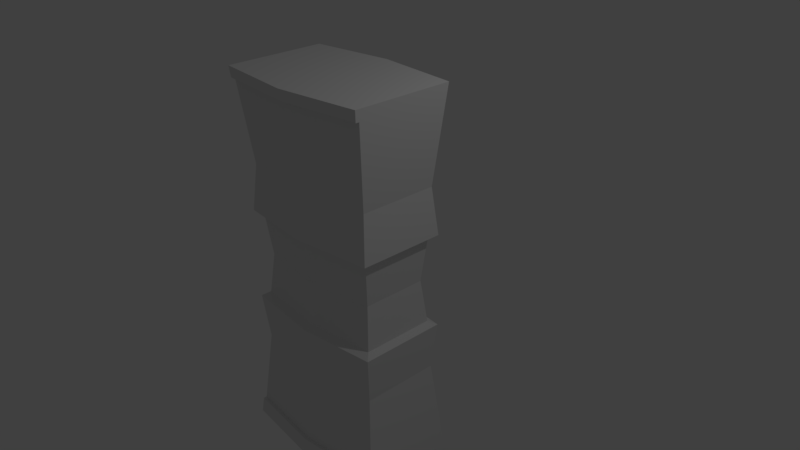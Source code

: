 # Source: column1.blend  (saved by Blender 2.77.0; exported with 4.5.12 LTS)
import bpy
from mathutils import Matrix  # noqa: F401  (used for matrix-valued properties, if any)

bpy.ops.wm.read_factory_settings(use_empty=True)
scene = bpy.context.scene
scene.name = 'Scene'

# ---- collections
col_collection_1 = bpy.data.collections.new('Collection 1'); scene.collection.children.link(col_collection_1)

# ---- materials (node trees are filled in below, after node groups)
mat_material = bpy.data.materials.new('Material')
mat_material.alpha_threshold = 0.0
mat_material.roughness = 0.5
mat_material.line_color = (0.0, 0.0, 0.0, 1.0)

# ---- material node trees

# ---- world
world_world = bpy.data.worlds.new('World'); scene.world = world_world
world_world.color = (0.05088, 0.05088, 0.05088)
world_world.use_sun_shadow = False
world_world.sun_shadow_jitter_overblur = 0.0
world_world.cycles.sampling_method = 'MANUAL'

# ---- cameras
cam_camera = bpy.data.cameras.new('Camera')
cam_camera.clip_end = 100.0
cam_camera.lens = 35.0
cam_camera.sensor_width = 32.0
cam_camera.sensor_height = 18.0
cam_camera.ortho_scale = 7.314
cam_camera.dof.focus_distance = 0.0

# ---- lights
light_lamp = bpy.data.lights.new('Lamp', 'POINT')
light_lamp.transmission_factor = 0.0
light_lamp.cutoff_distance = 30.0
light_lamp.energy = 100.0
light_lamp.shadow_buffer_clip_start = 1.001
light_lamp.shadow_soft_size = 0.1
light_lamp.shadow_maximum_resolution = 0.006
light_lamp.use_absolute_resolution = True

# ---- meshes
me_cube = bpy.data.meshes.new('Cube')
me_cube.from_pydata([(1.128, 0.1712, -1.0), (1.128, -1.128, -1.0), (-1.128, -1.128, -1.0), (-1.128, 0.1712, -1.0), (1.128, 0.1712, 1.0), (1.128, -1.128, 1.0), (-1.128, -1.128, 1.0), (-1.128, 0.1712, 1.0), (-5.277e-07, -1.25, 1.0), (3.97e-07, 0.2932, 1.0), (7.16e-10, -1.25, -1.0), (2.649e-07, 0.2932, -1.0), (1.0, 0.04286, 0.5), (1.0, -1.0, 0.5), (-1.0, -1.0, 0.5), (-1.0, 0.04286, 0.5), (1.0, 0.04286, -0.5), (1.0, -1.0, -0.5), (-1.0, -1.0, -0.5), (-1.0, 0.04286, -0.5), (1.058, 0.1004, 0.25), (1.058, -1.058, 0.25), (-1.058, -1.058, 0.25), (-1.058, 0.1004, 0.25), (1.058, 0.1004, -0.25), (1.058, -1.058, -0.25), (-1.058, -1.058, -0.25), (-1.058, 0.1004, -0.25), (0.9677, 0.0106, -0.2288), (0.908, -0.04911, 0.0), (0.9677, -0.9677, -0.2288), (0.908, -0.908, 0.0), (-0.9677, -0.9677, -0.2288), (-0.908, -0.908, 0.0), (-0.9677, 0.0106, -0.2288), (-0.908, -0.04911, 0.0), (0.9677, 0.0106, 0.2288), (0.9677, -0.9677, 0.2288), (-0.9677, -0.9677, 0.2288), (-0.9677, 0.0106, 0.2288), (2.649e-07, 0.151, 0.5), (-3.956e-07, -1.108, 0.5), (-1.974e-07, -1.108, -0.5), (2.649e-07, 0.151, -0.5), (-3.956e-07, -1.172, 0.25), (2.649e-07, 0.2147, 0.25), (2.649e-07, 0.2147, -0.25), (-2.635e-07, -1.172, -0.25), (1.989e-07, 0.04906, 0.0), (-2.635e-07, -1.006, 0.0), (-3.295e-07, -1.072, 0.2288), (2.649e-07, 0.1152, 0.2288), (2.649e-07, 0.1152, -0.2288), (-1.974e-07, -1.072, -0.2288), (1.064, 0.107, 0.75), (1.064, -1.064, 0.75), (-1.064, -1.064, 0.75), (-1.064, 0.107, 0.75), (3.31e-07, 0.2221, 0.75), (-4.616e-07, -1.179, 0.75), (1.106, 0.1491, -0.9138), (1.106, -1.106, -0.9138), (-1.106, -1.106, -0.9138), (-1.106, 0.1491, -0.9138), (-3.343e-08, -1.226, -0.9138), (2.649e-07, 0.2687, -0.9138), (1.113, 0.1562, 0.9415), (1.113, -1.113, 0.9415), (-1.113, -1.113, 0.9415), (-1.113, 0.1562, 0.9415), (3.815e-07, 0.2765, 0.9415), (-5.122e-07, -1.234, 0.9415), (7.16e-10, -1.297, -1.0), (-1.128, -1.175, -1.0), (1.113, -1.16, 0.9415), (1.128, -1.175, 1.0), (-1.113, -1.16, 0.9415), (-1.128, -1.175, 1.0), (-5.277e-07, -1.297, 1.0), (1.128, -1.175, -1.0), (-3.343e-08, -1.272, -0.9138), (1.106, -1.153, -0.9138), (-1.106, -1.153, -0.9138), (-5.122e-07, -1.28, 0.9415)], [], [(11, 10, 2, 3), (9, 7, 6, 8), (66, 4, 5, 67), (1, 61, 81, 79), (68, 6, 7, 69), (65, 11, 3, 63), (46, 27, 34, 52), (47, 25, 30, 53), (44, 22, 38, 50), (45, 20, 36, 51), (58, 40, 15, 57), (22, 14, 15, 23), (44, 41, 14, 22), (20, 12, 13, 21), (60, 16, 17, 61), (64, 42, 18, 62), (62, 18, 19, 63), (46, 43, 19, 27), (25, 24, 28, 30), (20, 21, 37, 36), (27, 26, 32, 34), (40, 45, 23, 15), (22, 23, 39, 38), (16, 24, 25, 17), (42, 47, 26, 18), (18, 26, 27, 19), (51, 48, 35, 39), (32, 33, 35, 34), (53, 49, 33, 32), (28, 29, 31, 30), (29, 36, 37, 31), (49, 50, 38, 33), (33, 38, 39, 35), (48, 52, 34, 35), (29, 28, 52, 48), (31, 37, 50, 49), (30, 31, 49, 53), (36, 29, 48, 51), (17, 25, 47, 42), (12, 20, 45, 40), (24, 16, 43, 46), (61, 17, 42, 64), (21, 13, 41, 44), (54, 12, 40, 58), (23, 45, 51, 39), (21, 44, 50, 37), (26, 47, 53, 32), (24, 46, 52, 28), (60, 0, 11, 65), (61, 64, 80, 81), (4, 9, 8, 5), (0, 1, 10, 11), (13, 55, 59, 41), (66, 54, 58, 70), (70, 58, 57, 69), (14, 56, 57, 15), (41, 59, 56, 14), (12, 54, 55, 13), (16, 60, 65, 43), (67, 5, 75, 74), (2, 62, 63, 3), (10, 1, 79, 72), (0, 60, 61, 1), (43, 65, 63, 19), (9, 70, 69, 7), (4, 66, 70, 9), (55, 67, 71, 59), (56, 68, 69, 57), (59, 71, 68, 56), (54, 66, 67, 55), (83, 78, 77, 76), (74, 75, 78, 83), (79, 81, 80, 72), (72, 80, 82, 73), (5, 8, 78, 75), (68, 71, 83, 76), (62, 2, 73, 82), (64, 62, 82, 80), (6, 68, 76, 77), (2, 10, 72, 73), (8, 6, 77, 78), (71, 67, 74, 83)])
_uv = me_cube.uv_layers.new(name='UVMap')
_uv.uv.foreach_set('vector', [0.2638, 0.1964, 0.5061, 0.1964, 0.487, 0.3877, 0.2829, 0.3877, 0.2544, 0.1964, 0.2352, 0.3877, 0.03116, 0.3877, 0.01201, 0.1964, 0.8139, 0.4004, 0.8232, 0.3979, 0.8232, 0.6182, 0.8139, 0.6157, 0.1222, 0.7746, 0.1087, 0.7783, 0.1087, 0.7704, 0.1222, 0.7667, 0.7144, 0.8541, 0.7052, 0.8566, 0.7052, 0.6363, 0.7144, 0.6388, 0.5629, 0.5892, 0.5763, 0.5892, 0.5769, 0.7805, 0.5635, 0.7768, 0.2224, 0.5772, 0.2045, 0.7565, 0.1904, 0.7413, 0.2068, 0.5772, 0.004711, 0.5772, 0.02266, 0.3979, 0.03676, 0.4131, 0.02034, 0.5772, 0.4496, 0.5772, 0.4316, 0.7565, 0.4175, 0.7413, 0.434, 0.5772, 0.2319, 0.5772, 0.2498, 0.3979, 0.2639, 0.4131, 0.2475, 0.5772, 0.5624, 0.1964, 0.602, 0.1964, 0.6026, 0.366, 0.563, 0.3768, 0.8232, 0.8446, 0.7841, 0.8349, 0.7841, 0.658, 0.8232, 0.6483, 0.6952, 0.5867, 0.6563, 0.5867, 0.6568, 0.4171, 0.6957, 0.4073, 0.7052, 0.4099, 0.7442, 0.4196, 0.7442, 0.5965, 0.7052, 0.6062, 0.1087, 0.9912, 0.04416, 0.9732, 0.04416, 0.7963, 0.1087, 0.7783, 0.7548, 0.1927, 0.6905, 0.1927, 0.691, 0.02309, 0.7554, 0.005087, 0.8689, 0.2217, 0.8043, 0.2037, 0.8043, 0.02684, 0.8689, 0.008836, 0.459, 0.5892, 0.4986, 0.5892, 0.4991, 0.7588, 0.4596, 0.7685, 0.02266, 0.3979, 0.2045, 0.3979, 0.1904, 0.4131, 0.03676, 0.4131, 0.2498, 0.3979, 0.4316, 0.3979, 0.4175, 0.4131, 0.2639, 0.4131, 0.2045, 0.7565, 0.02266, 0.7565, 0.03676, 0.7413, 0.1904, 0.7413, 0.602, 0.1964, 0.6409, 0.1964, 0.6415, 0.3757, 0.6026, 0.366, 0.4316, 0.7565, 0.2498, 0.7565, 0.2639, 0.7413, 0.4175, 0.7413, 0.04416, 0.9732, 0.004711, 0.9829, 0.004711, 0.7866, 0.04416, 0.7963, 0.6905, 0.1927, 0.6509, 0.1927, 0.6515, 0.01334, 0.691, 0.02309, 0.8043, 0.2037, 0.7649, 0.2134, 0.7649, 0.01708, 0.8043, 0.02684, 0.8917, 0.1692, 0.928, 0.1692, 0.9285, 0.3231, 0.8923, 0.3333, 0.2034, 0.9326, 0.1677, 0.9225, 0.1677, 0.7768, 0.2034, 0.7667, 0.8331, 0.562, 0.8687, 0.562, 0.8682, 0.7159, 0.8326, 0.7261, 0.2847, 0.9326, 0.249, 0.9225, 0.249, 0.7768, 0.2847, 0.7667, 0.249, 0.9225, 0.2128, 0.9326, 0.2128, 0.7667, 0.249, 0.7768, 0.8687, 0.562, 0.9049, 0.562, 0.9044, 0.7261, 0.8682, 0.7159, 0.1677, 0.9225, 0.1316, 0.9326, 0.1316, 0.7667, 0.1677, 0.7768, 0.928, 0.1692, 0.9636, 0.1692, 0.9641, 0.3333, 0.9285, 0.3231, 0.9285, 0.01521, 0.9641, 0.005087, 0.9636, 0.1692, 0.928, 0.1692, 0.8682, 0.408, 0.9044, 0.3979, 0.9049, 0.562, 0.8687, 0.562, 0.8326, 0.3979, 0.8682, 0.408, 0.8687, 0.562, 0.8331, 0.562, 0.8923, 0.005087, 0.9285, 0.01521, 0.928, 0.1692, 0.8917, 0.1692, 0.691, 0.3622, 0.6515, 0.372, 0.6509, 0.1927, 0.6905, 0.1927, 0.6026, 0.02684, 0.6415, 0.01708, 0.6409, 0.1964, 0.602, 0.1964, 0.4596, 0.4099, 0.4991, 0.4196, 0.4986, 0.5892, 0.459, 0.5892, 0.7554, 0.3802, 0.691, 0.3622, 0.6905, 0.1927, 0.7548, 0.1927, 0.6957, 0.766, 0.6568, 0.7562, 0.6563, 0.5867, 0.6952, 0.5867, 0.563, 0.01597, 0.6026, 0.02684, 0.602, 0.1964, 0.5624, 0.1964, 0.2498, 0.7565, 0.2319, 0.5772, 0.2475, 0.5772, 0.2639, 0.7413, 0.4316, 0.3979, 0.4496, 0.5772, 0.434, 0.5772, 0.4175, 0.4131, 0.02266, 0.7565, 0.004711, 0.5772, 0.02034, 0.5772, 0.03676, 0.7413, 0.2045, 0.3979, 0.2224, 0.5772, 0.2068, 0.5772, 0.1904, 0.4131, 0.5635, 0.4016, 0.5769, 0.3979, 0.5763, 0.5892, 0.5629, 0.5892, 0.976, 0.3979, 0.9572, 0.5855, 0.9499, 0.5855, 0.9687, 0.3979, 0.2352, 0.005087, 0.2544, 0.1964, 0.01201, 0.1964, 0.03116, 0.005087, 0.2829, 0.005087, 0.487, 0.005087, 0.5061, 0.1964, 0.2638, 0.1964, 0.6568, 0.7562, 0.6172, 0.7671, 0.6167, 0.5867, 0.6563, 0.5867, 0.5327, 0.007633, 0.563, 0.01597, 0.5624, 0.1964, 0.5321, 0.1964, 0.5321, 0.1964, 0.5624, 0.1964, 0.563, 0.3768, 0.5327, 0.3852, 0.7841, 0.8349, 0.7446, 0.8457, 0.7446, 0.6472, 0.7841, 0.658, 0.6563, 0.5867, 0.6167, 0.5867, 0.6172, 0.4062, 0.6568, 0.4171, 0.7442, 0.4196, 0.7837, 0.4088, 0.7837, 0.6073, 0.7442, 0.5965, 0.4991, 0.4196, 0.5635, 0.4016, 0.5629, 0.5892, 0.4986, 0.5892, 0.8139, 0.6157, 0.8232, 0.6182, 0.8232, 0.6261, 0.8139, 0.6236, 0.8823, 0.2254, 0.8689, 0.2217, 0.8689, 0.008836, 0.8823, 0.005087, 0.5061, 0.1964, 0.487, 0.005087, 0.4943, 0.005087, 0.5134, 0.1964, 0.1222, 0.9949, 0.1087, 0.9912, 0.1087, 0.7783, 0.1222, 0.7746, 0.4986, 0.5892, 0.5629, 0.5892, 0.5635, 0.7768, 0.4991, 0.7588, 0.5228, 0.1964, 0.5321, 0.1964, 0.5327, 0.3852, 0.5234, 0.3877, 0.5234, 0.005087, 0.5327, 0.007633, 0.5321, 0.1964, 0.5228, 0.1964, 0.6172, 0.7671, 0.5869, 0.7754, 0.5863, 0.5867, 0.6167, 0.5867, 0.7446, 0.8457, 0.7144, 0.8541, 0.7144, 0.6388, 0.7446, 0.6472, 0.6167, 0.5867, 0.5863, 0.5867, 0.5869, 0.3979, 0.6172, 0.4062, 0.7837, 0.4088, 0.8139, 0.4004, 0.8139, 0.6157, 0.7837, 0.6073, 0.9947, 0.5892, 0.9854, 0.5892, 0.986, 0.3979, 0.9953, 0.4004, 0.9953, 0.778, 0.986, 0.7805, 0.9854, 0.5892, 0.9947, 0.5892, 0.9875, 0.3877, 0.9741, 0.384, 0.9735, 0.1964, 0.9869, 0.1964, 0.9869, 0.1964, 0.9735, 0.1964, 0.9741, 0.008836, 0.9875, 0.005087, 0.03116, 0.005087, 0.01201, 0.1964, 0.004711, 0.1964, 0.02386, 0.005087, 0.9405, 0.3979, 0.9216, 0.5867, 0.9143, 0.5867, 0.9332, 0.3979, 0.8689, 0.2217, 0.8823, 0.2254, 0.8823, 0.2333, 0.8689, 0.2296, 0.9572, 0.5855, 0.976, 0.773, 0.9687, 0.773, 0.9499, 0.5855, 0.7052, 0.8566, 0.7144, 0.8541, 0.7144, 0.862, 0.7052, 0.8645, 0.487, 0.3877, 0.5061, 0.1964, 0.5134, 0.1964, 0.4943, 0.3877, 0.01201, 0.1964, 0.03116, 0.3877, 0.02386, 0.3877, 0.004711, 0.1964, 0.9216, 0.5867, 0.9405, 0.7754, 0.9332, 0.7754, 0.9143, 0.5867])
me_cube.materials.append(mat_material)
me_cube.use_remesh_preserve_volume = False
me_cube.use_remesh_preserve_attributes = False
me_cube.use_mirror_vertex_groups = False
me_cube.update()

# ---- objects
ob_cube = bpy.data.objects.new('Cube', me_cube)
ob_lamp = bpy.data.objects.new('Lamp', light_lamp)
ob_camera = bpy.data.objects.new('Camera', cam_camera)

# ---- transforms, parenting, visibility, modifiers, constraints
ob_cube.location = (0.0, 0.0, 0.0)
ob_cube.scale = (1.0, 1.0, 2.5)
ob_cube.lock_rotations_4d = False
ob_cube.empty_display_type = 'ARROWS'
ob_cube.lineart.crease_threshold = 0.0
ob_lamp.location = (4.076, 1.005, 5.904)
ob_lamp.rotation_euler = (0.6503, 0.05522, 1.866)
ob_lamp.lock_rotations_4d = False
ob_lamp.empty_display_type = 'ARROWS'
ob_lamp.color = (0.0, 0.0, 0.0, 0.0)
ob_lamp.lineart.crease_threshold = 0.0
ob_camera.location = (7.481, -6.508, 5.344)
ob_camera.rotation_euler = (1.109, 0.01082, 0.8149)
ob_camera.lock_rotations_4d = False
ob_camera.empty_display_type = 'ARROWS'
ob_camera.color = (0.0, 0.0, 0.0, 0.0)
ob_camera.display_type = 'WIRE'
ob_camera.lineart.crease_threshold = 0.0

# ---- collection membership
col_collection_1.objects.link(ob_cube)
col_collection_1.objects.link(ob_lamp)
col_collection_1.objects.link(ob_camera)

# ---- scene / render settings (as saved in the file)
scene.camera = ob_camera
scene.frame_start = 1; scene.frame_end = 250; scene.frame_set(1)
scene.render.engine = 'CYCLES'
scene.render.resolution_percentage = 50
scene.render.dither_intensity = 0.0
scene.cycles.use_denoising = False
scene.cycles.samples = 128
scene.cycles.sampling_pattern = 'TABULATED_SOBOL'
scene.cycles.light_sampling_threshold = 0.0
scene.cycles.use_adaptive_sampling = False
scene.cycles.use_light_tree = False
scene.cycles.blur_glossy = 0.0
scene.cycles.sample_clamp_indirect = 0.0
scene.view_settings.view_transform = 'Standard'
bpy.context.view_layer.update()
